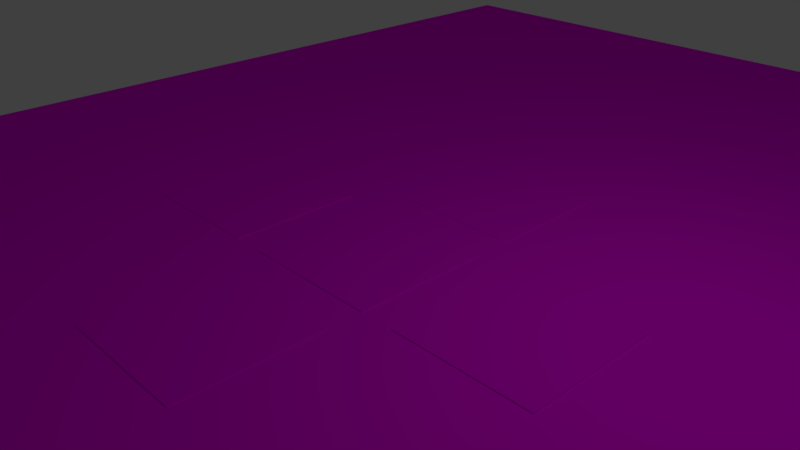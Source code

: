 # Source: ship_deck_better.blend  (saved by Blender 2.79.0; exported with 4.5.12 LTS)
import bpy
from mathutils import Matrix  # noqa: F401  (used for matrix-valued properties, if any)

bpy.ops.wm.read_factory_settings(use_empty=True)
scene = bpy.context.scene
scene.name = 'Scene'

# ---- collections
col_collection_1 = bpy.data.collections.new('Collection 1'); scene.collection.children.link(col_collection_1)

# ---- images (referenced by path relative to the original .blend; pixels are not part of the script)
import os
ASSET_DIR = os.environ.get("B2B_ASSET_DIR", "")  # directory of the original .blend (textures are referenced by path, not embedded)
HERE = os.path.dirname(os.path.abspath(__file__))  # packed textures are extracted next to this script under _unpacked/

def load_image(name, relpath, width, height, colorspace="sRGB"):
    """Load a texture the original file referenced (path relative to the .blend, or extracted next to this script)."""
    p = next((c for c in (os.path.join(HERE, relpath), os.path.join(ASSET_DIR, relpath)) if relpath and os.path.exists(c)), "")
    if p:
        img = bpy.data.images.load(p, check_existing=True)
        img.name = name
    else:  # same state as the original file: an image datablock whose file is absent (Cycles renders it pink)
        img = bpy.data.images.new(name, width, height)
        img.source = "FILE"
        img.filepath = "//" + (relpath or name)
    img.colorspace_settings.name = colorspace
    return img
img_4x4_1000_0_png = load_image('4x4_1000-0.png', '4x4_1000-0.png', 1024, 1024, 'sRGB')
img_4x4_1000_0_png_001 = load_image('4x4_1000-0.png.001', '4x4_1000-0.png', 1024, 1024, 'sRGB')
img_4x4_1000_0_png_002 = load_image('4x4_1000-0.png.002', '4x4_1000-0.png', 1024, 1024, 'sRGB')
img_4x4_1000_0_png_003 = load_image('4x4_1000-0.png.003', '4x4_1000-0.png', 1024, 1024, 'sRGB')
img_4x4_1000_0_png_004 = load_image('4x4_1000-0.png.004', '4x4_1000-0.png', 1024, 1024, 'sRGB')
img_4x4_1000_0_png_005 = load_image('4x4_1000-0.png.005', '4x4_1000-0.png', 1024, 1024, 'sRGB')

# ---- materials (node trees are filled in below, after node groups)
mat_material_001 = bpy.data.materials.new('Material.001')
mat_material_001.alpha_threshold = 0.0
mat_material_001.use_transparent_shadow = False
mat_material_001.roughness = 0.5
mat_material_002 = bpy.data.materials.new('Material.002')
mat_material_002.alpha_threshold = 0.0
mat_material_002.use_transparent_shadow = False
mat_material_002.roughness = 0.5
mat_material_003 = bpy.data.materials.new('Material.003')
mat_material_003.alpha_threshold = 0.0
mat_material_003.use_transparent_shadow = False
mat_material_003.roughness = 0.5
mat_material_004 = bpy.data.materials.new('Material.004')
mat_material_004.alpha_threshold = 0.0
mat_material_004.use_transparent_shadow = False
mat_material_004.roughness = 0.5
mat_material_005 = bpy.data.materials.new('Material.005')
mat_material_005.alpha_threshold = 0.0
mat_material_005.use_transparent_shadow = False
mat_material_005.roughness = 0.5
mat_material_006 = bpy.data.materials.new('Material.006')
mat_material_006.alpha_threshold = 0.0
mat_material_006.use_transparent_shadow = False
mat_material_006.roughness = 0.5

# ---- material node trees
mat_material_001.use_nodes = True; mat_material_001.node_tree.nodes.clear()
_N = mat_material_001.node_tree.nodes; _L = mat_material_001.node_tree.links
n0 = _N.new('ShaderNodeOutputMaterial'); n0.name = 'Material Output'; n0.location = (300, 300)
n1 = _N.new('ShaderNodeBsdfDiffuse'); n1.name = 'Diffuse BSDF'; n1.location = (10, 300)
n2 = _N.new('ShaderNodeTexImage'); n2.name = 'Image Texture'; n2.location = (-180, 300)
n2.width = 140
n2.image = img_4x4_1000_0_png
_L.new(n1.outputs[0], n0.inputs[0])
_L.new(n2.outputs[0], n1.inputs[0])
n0.is_active_output = True
mat_material_002.use_nodes = True; mat_material_002.node_tree.nodes.clear()
_N = mat_material_002.node_tree.nodes; _L = mat_material_002.node_tree.links
n0 = _N.new('ShaderNodeOutputMaterial'); n0.name = 'Material Output'; n0.location = (300, 300)
n1 = _N.new('ShaderNodeBsdfDiffuse'); n1.name = 'Diffuse BSDF'; n1.location = (10, 300)
n2 = _N.new('ShaderNodeTexImage'); n2.name = 'Image Texture'; n2.location = (-180, 300)
n2.width = 140
n2.image = img_4x4_1000_0_png_001
_L.new(n1.outputs[0], n0.inputs[0])
_L.new(n2.outputs[0], n1.inputs[0])
n0.is_active_output = True
mat_material_003.use_nodes = True; mat_material_003.node_tree.nodes.clear()
_N = mat_material_003.node_tree.nodes; _L = mat_material_003.node_tree.links
n0 = _N.new('ShaderNodeOutputMaterial'); n0.name = 'Material Output'; n0.location = (300, 300)
n1 = _N.new('ShaderNodeBsdfDiffuse'); n1.name = 'Diffuse BSDF'; n1.location = (10, 300)
n2 = _N.new('ShaderNodeTexImage'); n2.name = 'Image Texture'; n2.location = (-180, 300)
n2.width = 140
n2.image = img_4x4_1000_0_png_002
_L.new(n1.outputs[0], n0.inputs[0])
_L.new(n2.outputs[0], n1.inputs[0])
n0.is_active_output = True
mat_material_004.use_nodes = True; mat_material_004.node_tree.nodes.clear()
_N = mat_material_004.node_tree.nodes; _L = mat_material_004.node_tree.links
n0 = _N.new('ShaderNodeOutputMaterial'); n0.name = 'Material Output'; n0.location = (300, 300)
n1 = _N.new('ShaderNodeBsdfDiffuse'); n1.name = 'Diffuse BSDF'; n1.location = (10, 300)
n2 = _N.new('ShaderNodeTexImage'); n2.name = 'Image Texture'; n2.location = (-180, 300)
n2.width = 140
n2.image = img_4x4_1000_0_png_003
_L.new(n1.outputs[0], n0.inputs[0])
_L.new(n2.outputs[0], n1.inputs[0])
n0.is_active_output = True
mat_material_005.use_nodes = True; mat_material_005.node_tree.nodes.clear()
_N = mat_material_005.node_tree.nodes; _L = mat_material_005.node_tree.links
n0 = _N.new('ShaderNodeOutputMaterial'); n0.name = 'Material Output'; n0.location = (300, 300)
n1 = _N.new('ShaderNodeBsdfDiffuse'); n1.name = 'Diffuse BSDF'; n1.location = (10, 300)
n2 = _N.new('ShaderNodeTexImage'); n2.name = 'Image Texture'; n2.location = (-180, 300)
n2.width = 140
n2.image = img_4x4_1000_0_png_004
_L.new(n1.outputs[0], n0.inputs[0])
_L.new(n2.outputs[0], n1.inputs[0])
n0.is_active_output = True
mat_material_006.use_nodes = True; mat_material_006.node_tree.nodes.clear()
_N = mat_material_006.node_tree.nodes; _L = mat_material_006.node_tree.links
n0 = _N.new('ShaderNodeOutputMaterial'); n0.name = 'Material Output'; n0.location = (300, 300)
n1 = _N.new('ShaderNodeBsdfDiffuse'); n1.name = 'Diffuse BSDF'; n1.location = (10, 300)
n2 = _N.new('ShaderNodeTexImage'); n2.name = 'Image Texture'; n2.location = (-180, 300)
n2.width = 140
n2.image = img_4x4_1000_0_png_005
_L.new(n1.outputs[0], n0.inputs[0])
_L.new(n2.outputs[0], n1.inputs[0])
n0.is_active_output = True

# ---- world
world_world = bpy.data.worlds.new('World'); scene.world = world_world
world_world.color = (0.05088, 0.05088, 0.05088)
world_world.use_sun_shadow = False
world_world.sun_shadow_jitter_overblur = 0.0
world_world.cycles.sampling_method = 'MANUAL'

# ---- cameras
cam_camera = bpy.data.cameras.new('Camera')
cam_camera.clip_end = 100.0
cam_camera.lens = 35.0
cam_camera.sensor_width = 32.0
cam_camera.sensor_height = 18.0
cam_camera.ortho_scale = 7.314
cam_camera.dof.focus_distance = 0.0
cam_camera.dof.aperture_fstop = 128.0

# ---- lights
light_lamp = bpy.data.lights.new('Lamp', 'POINT')
light_lamp.transmission_factor = 0.0
light_lamp.cutoff_distance = 30.0
light_lamp.energy = 100.0
light_lamp.shadow_buffer_clip_start = 1.001
light_lamp.shadow_soft_size = 0.1
light_lamp.shadow_maximum_resolution = 0.006
light_lamp.use_absolute_resolution = True

# ---- meshes
me_cube_001 = bpy.data.meshes.new('Cube.001')
me_cube_001.from_pydata([(-1.0, -1.0, -0.01732), (-1.0, -1.0, 0.01732), (-1.0, 1.0, -0.01732), (-1.0, 1.0, 0.01732), (1.0, -1.0, -0.01732), (1.0, -1.0, 0.01732), (1.0, 1.0, -0.01732), (1.0, 1.0, 0.01732)], [], [(0, 1, 3, 2), (2, 3, 7, 6), (6, 7, 5, 4), (4, 5, 1, 0), (2, 6, 4, 0), (7, 3, 1, 5)])
_uv = me_cube_001.uv_layers.new(name='UVMap')
_uv.uv.foreach_set('vector', [0.0, 0.0, 1.0, 0.0, 1.0, 1.0, 0.0, 1.0, 0.0, 0.0, 1.0, 0.0, 1.0, 1.0, 0.0, 1.0, 0.0, 0.0, 1.0, 0.0, 1.0, 1.0, 0.0, 1.0, 0.0, 0.0, 1.0, 0.0, 1.0, 1.0, 0.0, 1.0, 0.0, 0.0, 1.0, 0.0, 1.0, 1.0, 0.0, 1.0, 0.0, 0.0, 1.0, 0.0, 1.0, 1.0, 0.0, 1.0])
me_cube_001.materials.append(mat_material_001)
me_cube_001.use_remesh_preserve_volume = False
me_cube_001.use_remesh_preserve_attributes = False
me_cube_001.use_mirror_vertex_groups = False
me_cube_001.update()
me_cube_000 = bpy.data.meshes.new('Cube.000')
me_cube_000.from_pydata([(-1.0, -1.0, -0.01732), (-1.0, -1.0, 0.01732), (-1.0, 1.0, -0.01732), (-1.0, 1.0, 0.01732), (1.0, -1.0, -0.01732), (1.0, -1.0, 0.01732), (1.0, 1.0, -0.01732), (1.0, 1.0, 0.01732)], [], [(0, 1, 3, 2), (2, 3, 7, 6), (6, 7, 5, 4), (4, 5, 1, 0), (2, 6, 4, 0), (7, 3, 1, 5)])
_uv = me_cube_000.uv_layers.new(name='UVMap')
_uv.uv.foreach_set('vector', [0.0, 0.0, 1.0, 0.0, 1.0, 1.0, 0.0, 1.0, 0.0, 0.0, 1.0, 0.0, 1.0, 1.0, 0.0, 1.0, 0.0, 0.0, 1.0, 0.0, 1.0, 1.0, 0.0, 1.0, 0.0, 0.0, 1.0, 0.0, 1.0, 1.0, 0.0, 1.0, 0.0, 0.0, 1.0, 0.0, 1.0, 1.0, 0.0, 1.0, 0.0, 0.0, 1.0, 0.0, 1.0, 1.0, 0.0, 1.0])
me_cube_000.materials.append(mat_material_002)
me_cube_000.use_remesh_preserve_volume = False
me_cube_000.use_remesh_preserve_attributes = False
me_cube_000.use_mirror_vertex_groups = False
me_cube_000.update()
me_cube_002 = bpy.data.meshes.new('Cube.002')
me_cube_002.from_pydata([(-1.0, -1.0, -0.01732), (-1.0, -1.0, 0.01732), (-1.0, 1.0, -0.01732), (-1.0, 1.0, 0.01732), (1.0, -1.0, -0.01732), (1.0, -1.0, 0.01732), (1.0, 1.0, -0.01732), (1.0, 1.0, 0.01732)], [], [(0, 1, 3, 2), (2, 3, 7, 6), (6, 7, 5, 4), (4, 5, 1, 0), (2, 6, 4, 0), (7, 3, 1, 5)])
_uv = me_cube_002.uv_layers.new(name='UVMap')
_uv.uv.foreach_set('vector', [0.0, 0.0, 1.0, 0.0, 1.0, 1.0, 0.0, 1.0, 0.0, 0.0, 1.0, 0.0, 1.0, 1.0, 0.0, 1.0, 0.0, 0.0, 1.0, 0.0, 1.0, 1.0, 0.0, 1.0, 0.0, 0.0, 1.0, 0.0, 1.0, 1.0, 0.0, 1.0, 0.0, 0.0, 1.0, 0.0, 1.0, 1.0, 0.0, 1.0, 0.0, 0.0, 1.0, 0.0, 1.0, 1.0, 0.0, 1.0])
me_cube_002.materials.append(mat_material_003)
me_cube_002.use_remesh_preserve_volume = False
me_cube_002.use_remesh_preserve_attributes = False
me_cube_002.use_mirror_vertex_groups = False
me_cube_002.update()
me_cube_003 = bpy.data.meshes.new('Cube.003')
me_cube_003.from_pydata([(-1.0, -1.0, -0.01732), (-1.0, -1.0, 0.01732), (-1.0, 1.0, -0.01732), (-1.0, 1.0, 0.01732), (1.0, -1.0, -0.01732), (1.0, -1.0, 0.01732), (1.0, 1.0, -0.01732), (1.0, 1.0, 0.01732)], [], [(0, 1, 3, 2), (2, 3, 7, 6), (6, 7, 5, 4), (4, 5, 1, 0), (2, 6, 4, 0), (7, 3, 1, 5)])
_uv = me_cube_003.uv_layers.new(name='UVMap')
_uv.uv.foreach_set('vector', [0.0, 0.0, 1.0, 0.0, 1.0, 1.0, 0.0, 1.0, 0.0, 0.0, 1.0, 0.0, 1.0, 1.0, 0.0, 1.0, 0.0, 0.0, 1.0, 0.0, 1.0, 1.0, 0.0, 1.0, 0.0, 0.0, 1.0, 0.0, 1.0, 1.0, 0.0, 1.0, 0.0, 0.0, 1.0, 0.0, 1.0, 1.0, 0.0, 1.0, 0.0, 0.0, 1.0, 0.0, 1.0, 1.0, 0.0, 1.0])
me_cube_003.materials.append(mat_material_004)
me_cube_003.use_remesh_preserve_volume = False
me_cube_003.use_remesh_preserve_attributes = False
me_cube_003.use_mirror_vertex_groups = False
me_cube_003.update()
me_cube_004 = bpy.data.meshes.new('Cube.004')
me_cube_004.from_pydata([(-1.0, -1.0, -0.01732), (-1.0, -1.0, 0.01732), (-1.0, 1.0, -0.01732), (-1.0, 1.0, 0.01732), (1.0, -1.0, -0.01732), (1.0, -1.0, 0.01732), (1.0, 1.0, -0.01732), (1.0, 1.0, 0.01732)], [], [(0, 1, 3, 2), (2, 3, 7, 6), (6, 7, 5, 4), (4, 5, 1, 0), (2, 6, 4, 0), (7, 3, 1, 5)])
_uv = me_cube_004.uv_layers.new(name='UVMap')
_uv.uv.foreach_set('vector', [0.0, 0.0, 1.0, 0.0, 1.0, 1.0, 0.0, 1.0, 0.0, 0.0, 1.0, 0.0, 1.0, 1.0, 0.0, 1.0, 0.0, 0.0, 1.0, 0.0, 1.0, 1.0, 0.0, 1.0, 0.0, 0.0, 1.0, 0.0, 1.0, 1.0, 0.0, 1.0, 0.0, 0.0, 1.0, 0.0, 1.0, 1.0, 0.0, 1.0, 0.0, 0.0, 1.0, 0.0, 1.0, 1.0, 0.0, 1.0])
me_cube_004.materials.append(mat_material_005)
me_cube_004.use_remesh_preserve_volume = False
me_cube_004.use_remesh_preserve_attributes = False
me_cube_004.use_mirror_vertex_groups = False
me_cube_004.update()
me_cube_005 = bpy.data.meshes.new('Cube.005')
me_cube_005.from_pydata([(-1.0, -1.0, -0.01732), (-1.0, -1.0, 0.01732), (-1.0, 1.0, -0.01732), (-1.0, 1.0, 0.01732), (1.0, -1.0, -0.01732), (1.0, -1.0, 0.01732), (1.0, 1.0, -0.01732), (1.0, 1.0, 0.01732)], [], [(0, 1, 3, 2), (2, 3, 7, 6), (6, 7, 5, 4), (4, 5, 1, 0), (2, 6, 4, 0), (7, 3, 1, 5)])
_uv = me_cube_005.uv_layers.new(name='UVMap')
_uv.uv.foreach_set('vector', [0.0, 0.0, 1.0, 0.0, 1.0, 1.0, 0.0, 1.0, 0.0, 0.0, 1.0, 0.0, 1.0, 1.0, 0.0, 1.0, 0.0, 0.0, 1.0, 0.0, 1.0, 1.0, 0.0, 1.0, 0.0, 0.0, 1.0, 0.0, 1.0, 1.0, 0.0, 1.0, 0.0, 0.0, 1.0, 0.0, 1.0, 1.0, 0.0, 1.0, 0.0, 0.0, 1.0, 0.0, 1.0, 1.0, 0.0, 1.0])
me_cube_005.materials.append(mat_material_006)
me_cube_005.use_remesh_preserve_volume = False
me_cube_005.use_remesh_preserve_attributes = False
me_cube_005.use_mirror_vertex_groups = False
me_cube_005.update()

# ---- objects
ob_cube_001 = bpy.data.objects.new('Cube.001', me_cube_001)
ob_lamp = bpy.data.objects.new('Lamp', light_lamp)
ob_camera = bpy.data.objects.new('Camera', cam_camera)
ob_cube_000 = bpy.data.objects.new('Cube.000', me_cube_000)
ob_cube_002 = bpy.data.objects.new('Cube.002', me_cube_002)
ob_cube_003 = bpy.data.objects.new('Cube.003', me_cube_003)
ob_cube_004 = bpy.data.objects.new('Cube.004', me_cube_004)
ob_cube_005 = bpy.data.objects.new('Cube.005', me_cube_005)

# ---- transforms, parenting, visibility, modifiers, constraints
ob_cube_001.location = (0.0, 0.0, 0.001)
ob_cube_001.lineart.crease_threshold = 0.0
ob_lamp.location = (4.076, 1.005, 5.904)
ob_lamp.rotation_euler = (0.6503, 0.05522, 1.866)
ob_lamp.lock_rotations_4d = False
ob_lamp.empty_display_type = 'ARROWS'
ob_lamp.color = (0.0, 0.0, 0.0, 0.0)
ob_lamp.lineart.crease_threshold = 0.0
ob_camera.location = (7.481, -6.508, 5.344)
ob_camera.rotation_euler = (1.109, 0.0, 0.8149)
ob_camera.lock_rotations_4d = False
ob_camera.empty_display_type = 'ARROWS'
ob_camera.color = (0.0, 0.0, 0.0, 0.0)
ob_camera.display_type = 'WIRE'
ob_camera.lineart.crease_threshold = 0.0
ob_cube_000.location = (0.0, 2.5, 0.0)
ob_cube_000.lineart.crease_threshold = 0.0
ob_cube_002.location = (0.0, -2.5, 0.001)
ob_cube_002.lineart.crease_threshold = 0.0
ob_cube_003.location = (2.5, 0.0, 0.001)
ob_cube_003.lineart.crease_threshold = 0.0
ob_cube_004.location = (-2.5, 0.0, 0.001)
ob_cube_004.lineart.crease_threshold = 0.0
ob_cube_005.location = (0.0, 0.0, 0.0)
ob_cube_005.scale = (8.63, 12.0, 0.001)
ob_cube_005.lineart.crease_threshold = 0.0

# ---- collection membership
col_collection_1.objects.link(ob_cube_001)
col_collection_1.objects.link(ob_lamp)
col_collection_1.objects.link(ob_camera)
col_collection_1.objects.link(ob_cube_000)
col_collection_1.objects.link(ob_cube_002)
col_collection_1.objects.link(ob_cube_003)
col_collection_1.objects.link(ob_cube_004)
col_collection_1.objects.link(ob_cube_005)

# ---- scene / render settings (as saved in the file)
scene.camera = ob_camera
scene.frame_start = 1; scene.frame_end = 250; scene.frame_set(1)
scene.render.engine = 'BLENDER_EEVEE_NEXT'
scene.render.resolution_percentage = 50
scene.render.dither_intensity = 0.0
scene.cycles.use_denoising = False
scene.cycles.samples = 128
scene.cycles.sampling_pattern = 'TABULATED_SOBOL'
scene.cycles.use_adaptive_sampling = False
scene.cycles.use_light_tree = False
scene.cycles.blur_glossy = 0.0
scene.cycles.sample_clamp_indirect = 0.0
scene.view_settings.view_transform = 'Standard'
bpy.context.view_layer.update()
